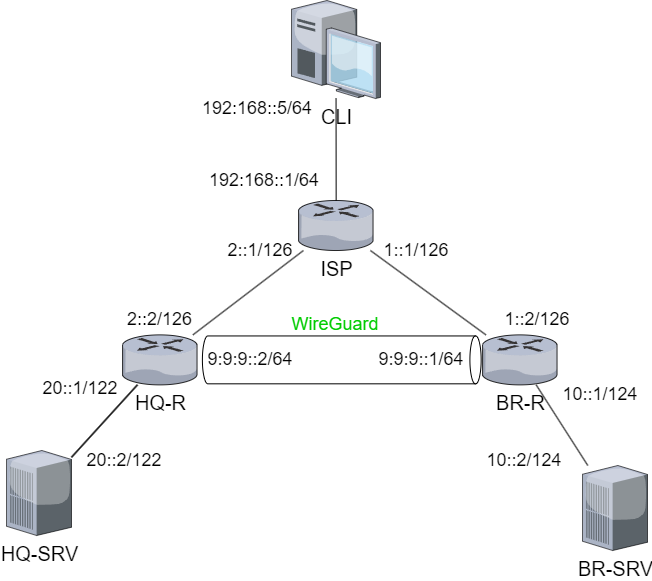

The diagram above was exported from draw.io. Its source (the exported page's mxGraphModel, read from the mxfile embedded in the PNG):
<mxGraphModel dx="712" dy="1997" grid="1" gridSize="10" guides="1" tooltips="1" connect="1" arrows="1" fold="1" page="1" pageScale="1" pageWidth="827" pageHeight="1169" math="0" shadow="0">
  <root>
    <mxCell id="1QlARo2vQX_YOkjekLif-0" />
    <mxCell id="1QlARo2vQX_YOkjekLif-1" parent="1QlARo2vQX_YOkjekLif-0" />
    <mxCell id="1QlARo2vQX_YOkjekLif-2" value="&lt;font style=&quot;font-size: 20px;&quot;&gt;HQ-R&lt;/font&gt;" style="verticalLabelPosition=bottom;sketch=0;aspect=fixed;html=1;verticalAlign=top;strokeColor=none;align=center;outlineConnect=0;shape=mxgraph.citrix.router;" parent="1QlARo2vQX_YOkjekLif-1" vertex="1">
      <mxGeometry x="200" y="304.38" width="75.34" height="50" as="geometry" />
    </mxCell>
    <mxCell id="1QlARo2vQX_YOkjekLif-3" value="&lt;font style=&quot;font-size: 20px;&quot;&gt;BR-R&lt;/font&gt;" style="verticalLabelPosition=bottom;sketch=0;aspect=fixed;html=1;verticalAlign=top;strokeColor=none;align=center;outlineConnect=0;shape=mxgraph.citrix.router;" parent="1QlARo2vQX_YOkjekLif-1" vertex="1">
      <mxGeometry x="560" y="304.38" width="75.34" height="50" as="geometry" />
    </mxCell>
    <mxCell id="1QlARo2vQX_YOkjekLif-4" value="&lt;span style=&quot;font-size: 20px;&quot;&gt;ISP&lt;/span&gt;" style="verticalLabelPosition=bottom;sketch=0;aspect=fixed;html=1;verticalAlign=top;strokeColor=none;align=center;outlineConnect=0;shape=mxgraph.citrix.router;" parent="1QlARo2vQX_YOkjekLif-1" vertex="1">
      <mxGeometry x="376" y="170" width="75.34" height="50" as="geometry" />
    </mxCell>
    <mxCell id="1QlARo2vQX_YOkjekLif-5" value="" style="endArrow=none;html=1;rounded=0;" parent="1QlARo2vQX_YOkjekLif-1" source="1QlARo2vQX_YOkjekLif-2" target="1QlARo2vQX_YOkjekLif-4" edge="1">
      <mxGeometry width="50" height="50" relative="1" as="geometry">
        <mxPoint x="240" y="320" as="sourcePoint" />
        <mxPoint x="290" y="270" as="targetPoint" />
      </mxGeometry>
    </mxCell>
    <mxCell id="1QlARo2vQX_YOkjekLif-6" value="" style="endArrow=none;html=1;rounded=0;" parent="1QlARo2vQX_YOkjekLif-1" source="1QlARo2vQX_YOkjekLif-4" target="1QlARo2vQX_YOkjekLif-3" edge="1">
      <mxGeometry width="50" height="50" relative="1" as="geometry">
        <mxPoint x="214" y="400" as="sourcePoint" />
        <mxPoint x="397" y="230" as="targetPoint" />
      </mxGeometry>
    </mxCell>
    <mxCell id="1QlARo2vQX_YOkjekLif-7" value="&lt;font style=&quot;font-size: 20px;&quot;&gt;CLI&lt;/font&gt;" style="verticalLabelPosition=bottom;sketch=0;aspect=fixed;html=1;verticalAlign=top;strokeColor=none;align=center;outlineConnect=0;shape=mxgraph.citrix.desktop;" parent="1QlARo2vQX_YOkjekLif-1" vertex="1">
      <mxGeometry x="369" y="-30" width="89" height="98" as="geometry" />
    </mxCell>
    <mxCell id="1QlARo2vQX_YOkjekLif-8" value="" style="endArrow=none;html=1;rounded=0;" parent="1QlARo2vQX_YOkjekLif-1" source="1QlARo2vQX_YOkjekLif-4" target="1QlARo2vQX_YOkjekLif-7" edge="1">
      <mxGeometry width="50" height="50" relative="1" as="geometry">
        <mxPoint x="214" y="400" as="sourcePoint" />
        <mxPoint x="397" y="230" as="targetPoint" />
      </mxGeometry>
    </mxCell>
    <mxCell id="1QlARo2vQX_YOkjekLif-9" value="&lt;font style=&quot;font-size: 20px;&quot;&gt;HQ-SRV&lt;/font&gt;" style="verticalLabelPosition=bottom;sketch=0;aspect=fixed;html=1;verticalAlign=top;strokeColor=none;align=center;outlineConnect=0;shape=mxgraph.citrix.pbx_server;" parent="1QlARo2vQX_YOkjekLif-1" vertex="1">
      <mxGeometry x="84" y="420" width="65" height="85" as="geometry" />
    </mxCell>
    <mxCell id="1QlARo2vQX_YOkjekLif-10" value="&lt;font style=&quot;font-size: 20px;&quot;&gt;BR-SRV&lt;/font&gt;" style="verticalLabelPosition=bottom;sketch=0;aspect=fixed;html=1;verticalAlign=top;strokeColor=none;align=center;outlineConnect=0;shape=mxgraph.citrix.pbx_server;" parent="1QlARo2vQX_YOkjekLif-1" vertex="1">
      <mxGeometry x="660" y="435" width="65" height="85" as="geometry" />
    </mxCell>
    <mxCell id="1QlARo2vQX_YOkjekLif-11" value="" style="endArrow=none;html=1;rounded=0;" parent="1QlARo2vQX_YOkjekLif-1" source="1QlARo2vQX_YOkjekLif-2" target="1QlARo2vQX_YOkjekLif-9" edge="1">
      <mxGeometry width="50" height="50" relative="1" as="geometry">
        <mxPoint x="214" y="314.38" as="sourcePoint" />
        <mxPoint x="397" y="144.38" as="targetPoint" />
      </mxGeometry>
    </mxCell>
    <mxCell id="1QlARo2vQX_YOkjekLif-12" value="" style="endArrow=none;html=1;rounded=0;" parent="1QlARo2vQX_YOkjekLif-1" source="1QlARo2vQX_YOkjekLif-2" target="1QlARo2vQX_YOkjekLif-9" edge="1">
      <mxGeometry width="50" height="50" relative="1" as="geometry">
        <mxPoint x="214" y="314.38" as="sourcePoint" />
        <mxPoint x="397" y="144.38" as="targetPoint" />
      </mxGeometry>
    </mxCell>
    <mxCell id="1QlARo2vQX_YOkjekLif-13" value="" style="endArrow=none;html=1;rounded=0;" parent="1QlARo2vQX_YOkjekLif-1" source="1QlARo2vQX_YOkjekLif-3" target="1QlARo2vQX_YOkjekLif-10" edge="1">
      <mxGeometry width="50" height="50" relative="1" as="geometry">
        <mxPoint x="227" y="364.38" as="sourcePoint" />
        <mxPoint x="135" y="477.38" as="targetPoint" />
      </mxGeometry>
    </mxCell>
    <mxCell id="1QlARo2vQX_YOkjekLif-14" value="" style="shape=cylinder3;whiteSpace=wrap;html=1;boundedLbl=1;backgroundOutline=1;size=5.620689655172384;rotation=90;" parent="1QlARo2vQX_YOkjekLif-1" vertex="1">
      <mxGeometry x="395.34" y="190" width="47.87" height="278.75" as="geometry" />
    </mxCell>
    <mxCell id="1QlARo2vQX_YOkjekLif-15" value="&lt;span style=&quot;font-size: 18px;&quot;&gt;192:168::5/64&lt;/span&gt;" style="text;html=1;align=center;verticalAlign=middle;whiteSpace=wrap;rounded=0;" parent="1QlARo2vQX_YOkjekLif-1" vertex="1">
      <mxGeometry x="275.34000000000003" y="68" width="120" height="20" as="geometry" />
    </mxCell>
    <mxCell id="1QlARo2vQX_YOkjekLif-16" value="&lt;span style=&quot;font-size: 18px;&quot;&gt;192:168::1/64&lt;/span&gt;" style="text;html=1;align=center;verticalAlign=middle;whiteSpace=wrap;rounded=0;" parent="1QlARo2vQX_YOkjekLif-1" vertex="1">
      <mxGeometry x="282.13000000000005" y="140" width="120" height="20" as="geometry" />
    </mxCell>
    <mxCell id="1QlARo2vQX_YOkjekLif-17" value="&lt;font style=&quot;font-size: 18px;&quot;&gt;2::1/126&lt;/font&gt;" style="text;html=1;align=center;verticalAlign=middle;whiteSpace=wrap;rounded=0;" parent="1QlARo2vQX_YOkjekLif-1" vertex="1">
      <mxGeometry x="300" y="210" width="76" height="20" as="geometry" />
    </mxCell>
    <mxCell id="1QlARo2vQX_YOkjekLif-18" value="&lt;font style=&quot;font-size: 18px;&quot;&gt;2::2/126&lt;/font&gt;" style="text;html=1;align=center;verticalAlign=middle;whiteSpace=wrap;rounded=0;" parent="1QlARo2vQX_YOkjekLif-1" vertex="1">
      <mxGeometry x="200" y="279.38" width="74.66" height="20" as="geometry" />
    </mxCell>
    <mxCell id="1QlARo2vQX_YOkjekLif-19" value="&lt;span style=&quot;font-size: 18px;&quot;&gt;20::1/122&lt;/span&gt;" style="text;html=1;align=center;verticalAlign=middle;whiteSpace=wrap;rounded=0;" parent="1QlARo2vQX_YOkjekLif-1" vertex="1">
      <mxGeometry x="110" y="348.38" width="96" height="20" as="geometry" />
    </mxCell>
    <mxCell id="1QlARo2vQX_YOkjekLif-20" value="&lt;font style=&quot;font-size: 18px;&quot;&gt;20::2/122&lt;/font&gt;" style="text;html=1;align=center;verticalAlign=middle;whiteSpace=wrap;rounded=0;" parent="1QlARo2vQX_YOkjekLif-1" vertex="1">
      <mxGeometry x="154" y="420" width="96" height="20" as="geometry" />
    </mxCell>
    <mxCell id="1QlARo2vQX_YOkjekLif-21" value="&lt;font style=&quot;font-size: 18px;&quot;&gt;9:9:9::2/64&lt;/font&gt;" style="text;html=1;align=center;verticalAlign=middle;whiteSpace=wrap;rounded=0;" parent="1QlARo2vQX_YOkjekLif-1" vertex="1">
      <mxGeometry x="280" y="319.38" width="96" height="20" as="geometry" />
    </mxCell>
    <mxCell id="1QlARo2vQX_YOkjekLif-22" value="&lt;span style=&quot;font-size: 18px;&quot;&gt;9:9:9::1/64&lt;/span&gt;" style="text;html=1;align=center;verticalAlign=middle;whiteSpace=wrap;rounded=0;" parent="1QlARo2vQX_YOkjekLif-1" vertex="1">
      <mxGeometry x="451.34000000000003" y="319.38" width="96" height="20" as="geometry" />
    </mxCell>
    <mxCell id="1QlARo2vQX_YOkjekLif-23" value="&lt;font color=&quot;#00cc00&quot; style=&quot;font-size: 18px;&quot;&gt;WireGuard&lt;/font&gt;" style="text;html=1;align=center;verticalAlign=middle;whiteSpace=wrap;rounded=0;" parent="1QlARo2vQX_YOkjekLif-1" vertex="1">
      <mxGeometry x="368" y="284.38" width="90" height="20" as="geometry" />
    </mxCell>
    <mxCell id="1QlARo2vQX_YOkjekLif-24" value="&lt;span style=&quot;font-size: 18px;&quot;&gt;1::1/126&lt;/span&gt;" style="text;html=1;align=center;verticalAlign=middle;whiteSpace=wrap;rounded=0;" parent="1QlARo2vQX_YOkjekLif-1" vertex="1">
      <mxGeometry x="451.34000000000003" y="210" width="86" height="20" as="geometry" />
    </mxCell>
    <mxCell id="1QlARo2vQX_YOkjekLif-25" value="&lt;font style=&quot;font-size: 18px;&quot;&gt;1::2/126&lt;/font&gt;" style="text;html=1;align=center;verticalAlign=middle;whiteSpace=wrap;rounded=0;" parent="1QlARo2vQX_YOkjekLif-1" vertex="1">
      <mxGeometry x="580" y="279.38" width="70" height="20" as="geometry" />
    </mxCell>
    <mxCell id="1QlARo2vQX_YOkjekLif-26" value="&lt;font style=&quot;font-size: 18px;&quot;&gt;10::1/124&lt;/font&gt;" style="text;html=1;align=center;verticalAlign=middle;whiteSpace=wrap;rounded=0;" parent="1QlARo2vQX_YOkjekLif-1" vertex="1">
      <mxGeometry x="630" y="354.38" width="96" height="20" as="geometry" />
    </mxCell>
    <mxCell id="1QlARo2vQX_YOkjekLif-27" value="&lt;span style=&quot;font-size: 18px;&quot;&gt;10::2/124&lt;/span&gt;" style="text;html=1;align=center;verticalAlign=middle;whiteSpace=wrap;rounded=0;" parent="1QlARo2vQX_YOkjekLif-1" vertex="1">
      <mxGeometry x="554" y="420" width="96" height="20" as="geometry" />
    </mxCell>
  </root>
</mxGraphModel>